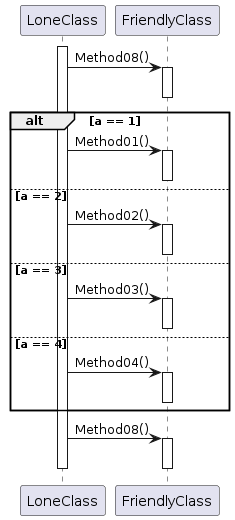

The diagram above was rendered by PlantUML. Its source (embedded in the PNG):
@startuml
activate LoneClass

LoneClass -> FriendlyClass : Method08()
activate FriendlyClass
deactivate FriendlyClass

alt a == 1
    LoneClass -> FriendlyClass : Method01()
    activate FriendlyClass
    deactivate FriendlyClass
else a == 2
    LoneClass -> FriendlyClass : Method02()
    activate FriendlyClass
    deactivate FriendlyClass
else a == 3
    LoneClass -> FriendlyClass : Method03()
    activate FriendlyClass
    deactivate FriendlyClass
else a == 4
    LoneClass -> FriendlyClass : Method04()
    activate FriendlyClass
    deactivate FriendlyClass
end

LoneClass -> FriendlyClass : Method08()
activate FriendlyClass
deactivate FriendlyClass

deactivate LoneClass
@enduml